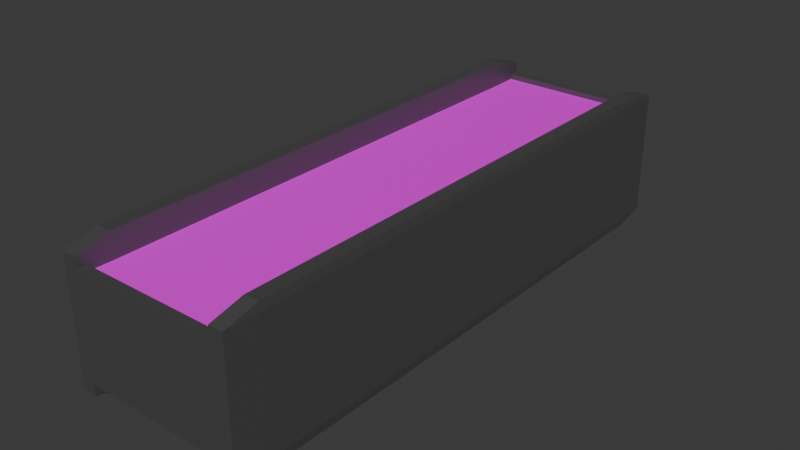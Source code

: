 # Source: Conveyor.blend  (saved by Blender 4.4.32; exported with 4.5.12 LTS)
import bpy
from mathutils import Matrix  # noqa: F401  (used for matrix-valued properties, if any)

bpy.ops.wm.read_factory_settings(use_empty=True)
scene = bpy.context.scene
scene.name = 'Scene'

# ---- collections
col_collection = bpy.data.collections.new('Collection'); scene.collection.children.link(col_collection)

# ---- images (referenced by path relative to the original .blend; pixels are not part of the script)
import os
ASSET_DIR = os.environ.get("B2B_ASSET_DIR", "")  # directory of the original .blend (textures are referenced by path, not embedded)
HERE = os.path.dirname(os.path.abspath(__file__))  # packed textures are extracted next to this script under _unpacked/

def load_image(name, relpath, width, height, colorspace="sRGB"):
    """Load a texture the original file referenced (path relative to the .blend, or extracted next to this script)."""
    p = next((c for c in (os.path.join(HERE, relpath), os.path.join(ASSET_DIR, relpath)) if relpath and os.path.exists(c)), "")
    if p:
        img = bpy.data.images.load(p, check_existing=True)
        img.name = name
    else:  # same state as the original file: an image datablock whose file is absent (Cycles renders it pink)
        img = bpy.data.images.new(name, width, height)
        img.source = "FILE"
        img.filepath = "//" + (relpath or name)
    img.colorspace_settings.name = colorspace
    return img
img_rubber_grip_texture_png = load_image('rubber-grip-texture.png', 'rubber-grip-texture.png', 1024, 1024, 'sRGB')

# ---- materials (node trees are filled in below, after node groups)
mat_material_001 = bpy.data.materials.new('Material.001')
mat_material_001.alpha_threshold = 0.0
mat_material_001.roughness = 0.5
mat_material_001.line_color = (0.0, 0.0, 0.0, 1.0)
mat_material = bpy.data.materials.new('Material')
mat_material.alpha_threshold = 0.0
mat_material.roughness = 0.5
mat_material.line_color = (0.0, 0.0, 0.0, 1.0)

# ---- material node trees
mat_material_001.use_nodes = True; mat_material_001.node_tree.nodes.clear()
_N = mat_material_001.node_tree.nodes; _L = mat_material_001.node_tree.links
n0 = _N.new('ShaderNodeOutputMaterial'); n0.name = 'Material Output'; n0.location = (300, 300)
n1 = _N.new('ShaderNodeBsdfPrincipled'); n1.name = 'Principled BSDF'; n1.location = (10, 300)
n1.inputs[0].default_value = (0.1356, 0.1356, 0.1356, 1.0)
n1.inputs[1].default_value = 0.5669
n1.inputs[3].default_value = 1.45
_L.new(n1.outputs[0], n0.inputs[0])
n0.is_active_output = True
mat_material.use_nodes = True; mat_material.node_tree.nodes.clear()
_N = mat_material.node_tree.nodes; _L = mat_material.node_tree.links
n0 = _N.new('ShaderNodeOutputMaterial'); n0.name = 'Material Output'; n0.location = (300, 300)
n1 = _N.new('ShaderNodeBsdfPrincipled'); n1.name = 'Principled BSDF'; n1.location = (10, 300)
n1.inputs[3].default_value = 1.45
n2 = _N.new('ShaderNodeTexImage'); n2.name = 'Image Texture'; n2.location = (-280, 280)
n2.image = img_rubber_grip_texture_png
_L.new(n1.outputs[0], n0.inputs[0])
_L.new(n2.outputs[0], n1.inputs[0])
n0.is_active_output = True

# ---- world
world_world = bpy.data.worlds.new('World'); scene.world = world_world
world_world.use_nodes = True; world_world.node_tree.nodes.clear()
_N = world_world.node_tree.nodes; _L = world_world.node_tree.links
n0 = _N.new('ShaderNodeOutputWorld'); n0.name = 'World Output'; n0.location = (300, 300)
n1 = _N.new('ShaderNodeBackground'); n1.name = 'Background'; n1.location = (10, 300)
n1.inputs[0].default_value = (0.05088, 0.05088, 0.05088, 1.0)
_L.new(n1.outputs[0], n0.inputs[0])
n0.is_active_output = True
world_world.color = (0.05088, 0.05088, 0.05088)
world_world.sun_shadow_jitter_overblur = 0.0

# ---- meshes
me_cube = bpy.data.meshes.new('Cube')
me_cube.from_pydata([(0.8848, 1.0, 0.8848), (0.8848, 0.8848, 1.0), (1.0, 0.8848, 0.8848), (0.8848, 0.8848, -1.0), (0.8848, 1.0, -0.8848), (1.0, 0.8848, -0.8848), (1.0, -0.8848, 0.8848), (0.8848, -0.8848, 1.0), (0.8848, -1.0, 0.8848), (1.0, -0.8848, -0.8848), (0.8848, -1.0, -0.8848), (0.8848, -0.8848, -1.0), (-0.8848, 1.0, 0.8848), (-1.0, 0.8848, 0.8848), (-0.8848, 0.8848, 1.0), (-1.0, 0.8848, -0.8848), (-0.8848, 1.0, -0.8848), (-0.8848, 0.8848, -1.0), (-1.0, -0.8848, 0.8848), (-0.8848, -1.0, 0.8848), (-0.8848, -0.8848, 1.0), (-0.8848, -0.8848, -1.0), (-0.8848, -1.0, -0.8848), (-1.0, -0.8848, -0.8848)], [], [(17, 3, 11, 21), (23, 18, 13, 15), (10, 8, 19, 22), (1, 14, 20, 7), (5, 2, 6, 9), (0, 1, 2), (3, 4, 5), (6, 7, 8), (9, 10, 11), (12, 13, 14), (15, 16, 17), (18, 19, 20), (21, 22, 23), (17, 21, 23, 15), (3, 17, 16, 4), (2, 5, 4, 0), (22, 19, 18, 23), (8, 10, 9, 6), (12, 16, 15, 13), (7, 20, 19, 8), (1, 7, 6, 2), (21, 11, 10, 22), (20, 14, 13, 18), (14, 1, 0, 12), (11, 3, 5, 9), (16, 12, 0, 4)])
_uv = me_cube.uv_layers.new(name='UVMap')
_uv.uv.foreach_set('vector', [0.1394, 0.5144, 0.3606, 0.5144, 0.3606, 0.7356, 0.1394, 0.7356, 0.3894, 0.0144, 0.6106, 0.0144, 0.6106, 0.2356, 0.3894, 0.2356, 0.3894, 0.7644, 0.6106, 0.7644, 0.6106, 0.9856, 0.3894, 0.9856, 0.6394, 0.5144, 0.8606, 0.5144, 0.8606, 0.7356, 0.6394, 0.7356, 0.3894, 0.5144, 0.6106, 0.5144, 0.6106, 0.7356, 0.3894, 0.7356, 0.6106, 0.4856, 0.625, 0.4856, 0.6106, 0.5, 0.3606, 0.5144, 0.3606, 0.5, 0.375, 0.5144, 0.6106, 0.75, 0.625, 0.7644, 0.6106, 0.7644, 0.375, 0.7356, 0.3606, 0.75, 0.3606, 0.7356, 0.6106, 0.25, 0.6106, 0.2356, 0.625, 0.2356, 0.125, 0.5144, 0.1394, 0.5, 0.1394, 0.5144, 0.6106, 0.0144, 0.6106, 0.0, 0.625, 0.0144, 0.1394, 0.7356, 0.1394, 0.75, 0.125, 0.7356, 0.1394, 0.5144, 0.1394, 0.7356, 0.125, 0.7356, 0.125, 0.5144, 0.3606, 0.5144, 0.1394, 0.5144, 0.1394, 0.5, 0.3606, 0.5, 0.6106, 0.5144, 0.3894, 0.5144, 0.3894, 0.4856, 0.6106, 0.4856, 0.3894, 0.0, 0.6106, 0.0, 0.6106, 0.0144, 0.3894, 0.0144, 0.6106, 0.7644, 0.3894, 0.7644, 0.3894, 0.7356, 0.6106, 0.7356, 0.6106, 0.2644, 0.3894, 0.2644, 0.3894, 0.2356, 0.6106, 0.2356, 0.625, 0.7644, 0.625, 0.9856, 0.6106, 0.9856, 0.6106, 0.7644, 0.6394, 0.5144, 0.6394, 0.7356, 0.6106, 0.7356, 0.6106, 0.5144, 0.1394, 0.7356, 0.3606, 0.7356, 0.3606, 0.75, 0.1394, 0.75, 0.625, 0.0144, 0.625, 0.2356, 0.6106, 0.2356, 0.6106, 0.0144, 0.625, 0.2644, 0.625, 0.4856, 0.6106, 0.4856, 0.6106, 0.2644, 0.3606, 0.7356, 0.3606, 0.5144, 0.3894, 0.5144, 0.3894, 0.7356, 0.3894, 0.2644, 0.6106, 0.2644, 0.6106, 0.4856, 0.3894, 0.4856])
me_cube.materials.append(mat_material_001)
me_cube.use_mirror_vertex_groups = False
me_cube.update()
me_cube_001 = bpy.data.meshes.new('Cube.001')
me_cube_001.from_pydata([(0.8848, 1.0, 0.8848), (0.8848, 0.8848, 1.0), (1.0, 0.8848, 0.8848), (0.8848, 0.8848, -1.0), (0.8848, 1.0, -0.8848), (1.0, 0.8848, -0.8848), (1.0, -0.8848, 0.8848), (0.8848, -0.8848, 1.0), (0.8848, -1.0, 0.8848), (1.0, -0.8848, -0.8848), (0.8848, -1.0, -0.8848), (0.8848, -0.8848, -1.0), (-0.8848, 1.0, 0.8848), (-1.0, 0.8848, 0.8848), (-0.8848, 0.8848, 1.0), (-1.0, 0.8848, -0.8848), (-0.8848, 1.0, -0.8848), (-0.8848, 0.8848, -1.0), (-1.0, -0.8848, 0.8848), (-0.8848, -1.0, 0.8848), (-0.8848, -0.8848, 1.0), (-0.8848, -0.8848, -1.0), (-0.8848, -1.0, -0.8848), (-1.0, -0.8848, -0.8848)], [], [(17, 3, 11, 21), (23, 18, 13, 15), (10, 8, 19, 22), (1, 14, 20, 7), (5, 2, 6, 9), (0, 1, 2), (3, 4, 5), (6, 7, 8), (9, 10, 11), (12, 13, 14), (15, 16, 17), (18, 19, 20), (21, 22, 23), (17, 21, 23, 15), (3, 17, 16, 4), (2, 5, 4, 0), (22, 19, 18, 23), (8, 10, 9, 6), (12, 16, 15, 13), (7, 20, 19, 8), (1, 7, 6, 2), (21, 11, 10, 22), (20, 14, 13, 18), (14, 1, 0, 12), (11, 3, 5, 9), (16, 12, 0, 4)])
_uv = me_cube_001.uv_layers.new(name='UVMap')
_uv.uv.foreach_set('vector', [0.1394, 0.5144, 0.3606, 0.5144, 0.3606, 0.7356, 0.1394, 0.7356, 0.3894, 0.0144, 0.6106, 0.0144, 0.6106, 0.2356, 0.3894, 0.2356, 0.3894, 0.7644, 0.6106, 0.7644, 0.6106, 0.9856, 0.3894, 0.9856, 0.6394, 0.5144, 0.8606, 0.5144, 0.8606, 0.7356, 0.6394, 0.7356, 0.3894, 0.5144, 0.6106, 0.5144, 0.6106, 0.7356, 0.3894, 0.7356, 0.6106, 0.4856, 0.625, 0.4856, 0.6106, 0.5, 0.3606, 0.5144, 0.3606, 0.5, 0.375, 0.5144, 0.6106, 0.75, 0.625, 0.7644, 0.6106, 0.7644, 0.375, 0.7356, 0.3606, 0.75, 0.3606, 0.7356, 0.6106, 0.25, 0.6106, 0.2356, 0.625, 0.2356, 0.125, 0.5144, 0.1394, 0.5, 0.1394, 0.5144, 0.6106, 0.0144, 0.6106, 0.0, 0.625, 0.0144, 0.1394, 0.7356, 0.1394, 0.75, 0.125, 0.7356, 0.1394, 0.5144, 0.1394, 0.7356, 0.125, 0.7356, 0.125, 0.5144, 0.3606, 0.5144, 0.1394, 0.5144, 0.1394, 0.5, 0.3606, 0.5, 0.6106, 0.5144, 0.3894, 0.5144, 0.3894, 0.4856, 0.6106, 0.4856, 0.3894, 0.0, 0.6106, 0.0, 0.6106, 0.0144, 0.3894, 0.0144, 0.6106, 0.7644, 0.3894, 0.7644, 0.3894, 0.7356, 0.6106, 0.7356, 0.6106, 0.2644, 0.3894, 0.2644, 0.3894, 0.2356, 0.6106, 0.2356, 0.625, 0.7644, 0.625, 0.9856, 0.6106, 0.9856, 0.6106, 0.7644, 0.6394, 0.5144, 0.6394, 0.7356, 0.6106, 0.7356, 0.6106, 0.5144, 0.1394, 0.7356, 0.3606, 0.7356, 0.3606, 0.75, 0.1394, 0.75, 0.625, 0.0144, 0.625, 0.2356, 0.6106, 0.2356, 0.6106, 0.0144, 0.625, 0.2644, 0.625, 0.4856, 0.6106, 0.4856, 0.6106, 0.2644, 0.3606, 0.7356, 0.3606, 0.5144, 0.3894, 0.5144, 0.3894, 0.7356, 0.3894, 0.2644, 0.6106, 0.2644, 0.6106, 0.4856, 0.3894, 0.4856])
me_cube_001.materials.append(mat_material_001)
me_cube_001.use_mirror_vertex_groups = False
me_cube_001.update()
me_cube_002 = bpy.data.meshes.new('Cube.002')
me_cube_002.from_pydata([(-1.02, -1.0, -1.0), (-1.02, -1.0, 1.0), (-1.02, 1.0, -1.0), (-1.02, 1.0, 1.0), (2.099, -1.0, -1.0), (2.099, -1.0, 1.0), (2.099, 1.0, -1.0), (2.099, 1.0, 1.0)], [], [(0, 1, 3, 2), (2, 3, 7, 6), (6, 7, 5, 4), (4, 5, 1, 0), (2, 6, 4, 0), (7, 3, 1, 5)])
_uv = me_cube_002.uv_layers.new(name='UVMap')
_uv.uv.foreach_set('vector', [0.375, 0.0, 0.625, 0.0, 0.625, 0.25, 0.375, 0.25, 0.375, 0.25, 0.625, 0.25, 0.625, 0.5, 0.375, 0.5, 0.375, 0.5, 0.625, 0.5, 0.625, 0.75, 0.375, 0.75, 0.375, 0.75, 0.625, 0.75, 0.625, 1.0, 0.375, 1.0, 0.125, 0.5, 0.375, 0.5, 0.375, 0.75, 0.125, 0.75, 0.625, 0.5, 0.875, 0.5, 0.875, 0.75, 0.625, 0.75])
me_cube_002.materials.append(mat_material_001)
me_cube_002.update()
me_cube_003 = bpy.data.meshes.new('Cube.003')
me_cube_003.from_pydata([(-1.02, -1.0, -1.0), (-1.02, -1.0, 1.0), (-1.02, 1.0, -1.0), (-1.02, 1.0, 1.0), (2.099, -1.0, -1.0), (2.099, -1.0, 1.0), (2.099, 1.0, -1.0), (2.099, 1.0, 1.0)], [], [(0, 1, 3, 2), (2, 3, 7, 6), (6, 7, 5, 4), (4, 5, 1, 0), (2, 6, 4, 0), (7, 3, 1, 5)])
_uv = me_cube_003.uv_layers.new(name='UVMap')
_uv.uv.foreach_set('vector', [0.375, 0.0, 0.625, 0.0, 0.625, 0.25, 0.375, 0.25, 0.375, 0.25, 0.625, 0.25, 0.625, 0.5, 0.375, 0.5, 0.375, 0.5, 0.625, 0.5, 0.625, 0.75, 0.375, 0.75, 0.375, 0.75, 0.625, 0.75, 0.625, 1.0, 0.375, 1.0, 0.125, 0.5, 0.375, 0.5, 0.375, 0.75, 0.125, 0.75, 0.625, 0.5, 0.875, 0.5, 0.875, 0.75, 0.625, 0.75])
me_cube_003.materials.append(mat_material_001)
me_cube_003.update()
me_plane = bpy.data.meshes.new('Plane')
me_plane.from_pydata([(-1.057, -3.895, 0.0), (1.0, -3.895, 0.0), (-1.057, 3.895, 0.0), (1.0, 3.895, 0.0)], [], [(0, 1, 3, 2)])
_uv = me_plane.uv_layers.new(name='UVMap')
_uv.uv.foreach_set('vector', [0.1396, -0.09197, 0.8604, -0.09197, 0.8604, 1.092, 0.1396, 1.092])
me_plane.materials.append(mat_material)
me_plane.update()

# ---- objects
ob_cube = bpy.data.objects.new('Cube', me_cube)
ob_cube_001 = bpy.data.objects.new('Cube.001', me_cube_001)
ob_cube_002 = bpy.data.objects.new('Cube.002', me_cube_002)
ob_cube_003 = bpy.data.objects.new('Cube.003', me_cube_003)
ob_plane = bpy.data.objects.new('Plane', me_plane)

# ---- transforms, parenting, visibility, modifiers, constraints
ob_cube.location = (-1.286, 0.0, 0.0)
ob_cube.scale = (0.1126, 4.038, 1.0)
ob_cube.lock_rotations_4d = False
ob_cube.empty_display_type = 'ARROWS'
ob_cube.lineart.crease_threshold = 0.0
ob_cube_001.location = (0.9834, 0.0, 0.0)
ob_cube_001.scale = (0.1126, 4.038, 1.0)
ob_cube_001.lock_rotations_4d = False
ob_cube_001.empty_display_type = 'ARROWS'
ob_cube_001.lineart.crease_threshold = 0.0
ob_cube_002.location = (-0.5096, -3.966, 0.0)
ob_cube_002.scale = (0.6638, 0.07133, 0.7255)
ob_cube_003.location = (-0.5096, 3.966, 0.0)
ob_cube_003.scale = (0.6638, 0.07133, 0.7255)
ob_plane.location = (-0.1292, 0.0, 0.6492)

# ---- collection membership
col_collection.objects.link(ob_cube)
col_collection.objects.link(ob_cube_001)
col_collection.objects.link(ob_cube_002)
col_collection.objects.link(ob_cube_003)
col_collection.objects.link(ob_plane)

# ---- scene / render settings (as saved in the file)
scene.frame_start = 1; scene.frame_end = 250; scene.frame_set(1)
scene.render.engine = 'BLENDER_EEVEE_NEXT'
bpy.context.view_layer.update()

# ---- added for rendering (the .blend has no active camera and no usable light): camera, sun
cam_auto = bpy.data.cameras.new('AutoCamera')
cam_auto.lens = 50.0
cam_auto.sensor_width = 36.0
cam_auto.clip_end = 1000.0
ob_auto_camera = bpy.data.objects.new('AutoCamera', cam_auto)
scene.collection.objects.link(ob_auto_camera)
ob_auto_camera.location = (7.88474, -9.64328, 6.42885)
ob_auto_camera.rotation_euler = (1.09748, -7.21219e-08, 0.694738)
scene.camera = ob_auto_camera
light_auto_sun = bpy.data.lights.new('AutoSun', 'SUN')
light_auto_sun.energy = 3.0
light_auto_sun.angle = 0.0523599
ob_auto_sun = bpy.data.objects.new('AutoSun', light_auto_sun)
scene.collection.objects.link(ob_auto_sun)
ob_auto_sun.rotation_euler = (0.872665, 0.174533, 0.523599)
bpy.context.view_layer.update()
